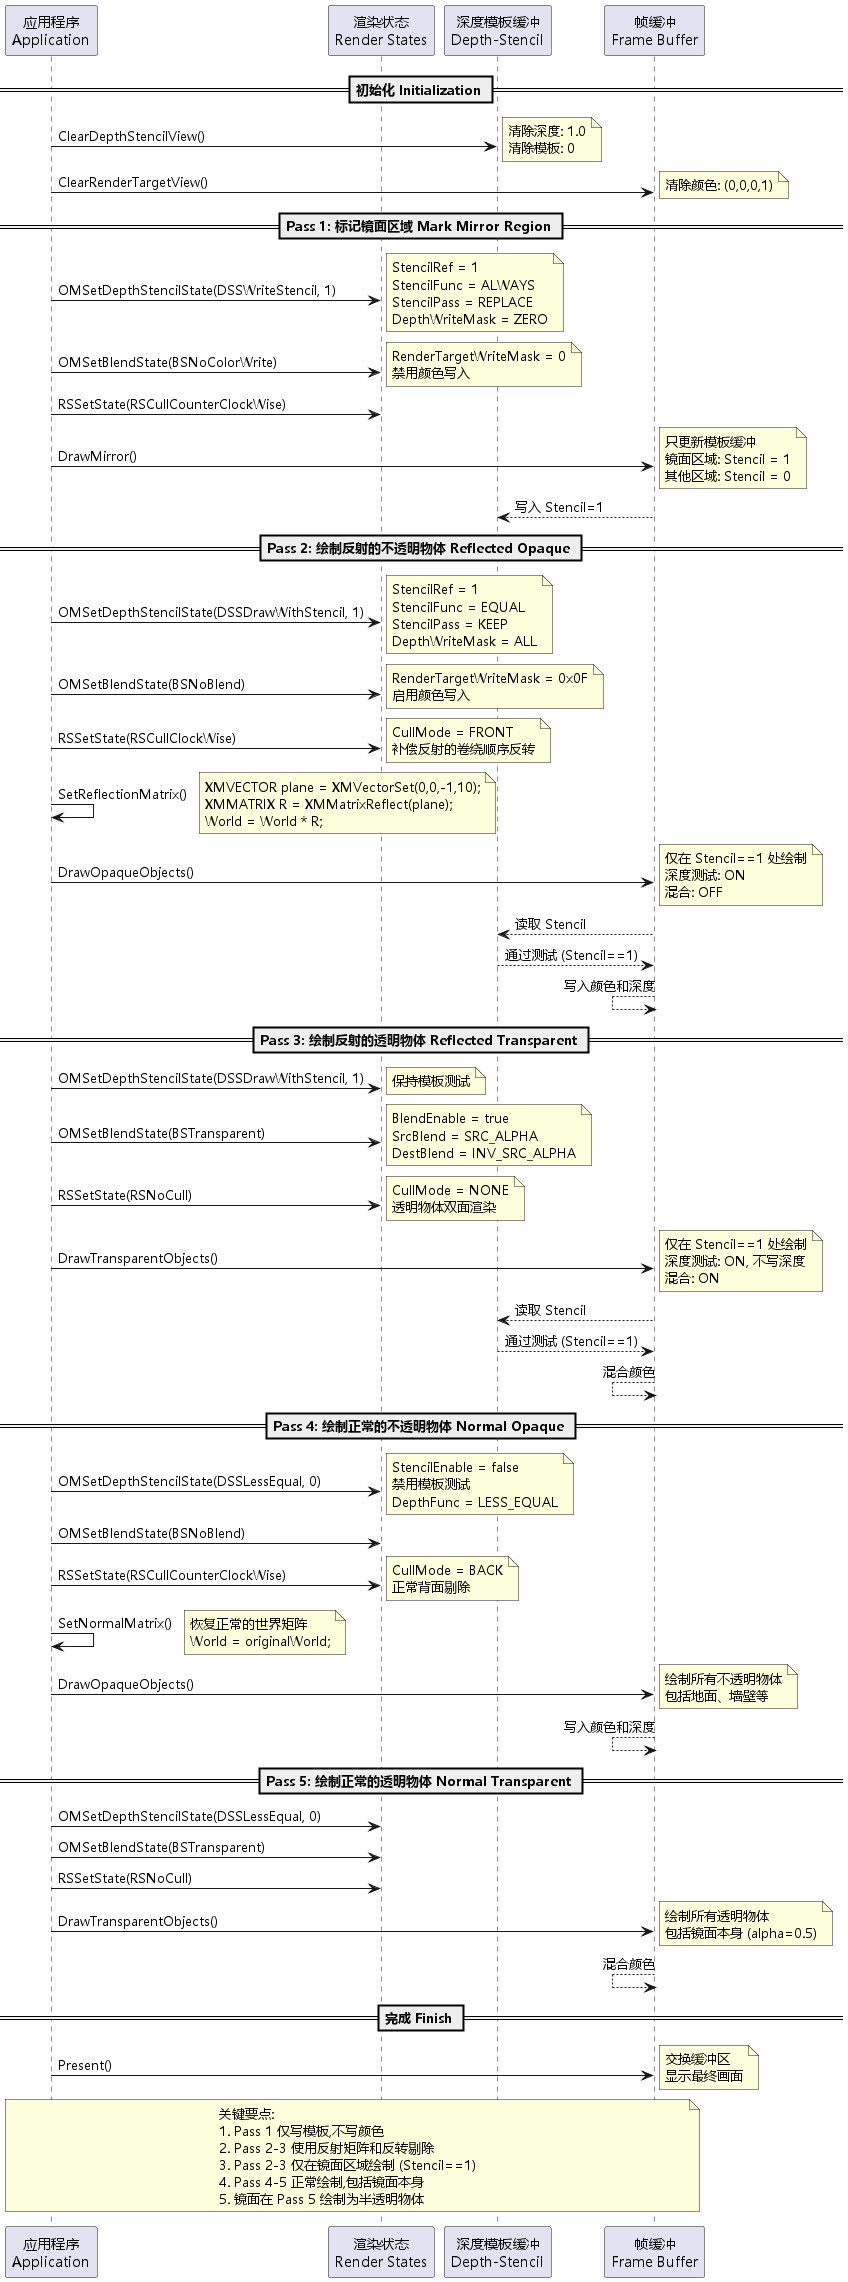

The diagram above was rendered by PlantUML. Its source (embedded in the PNG):
@startuml complete_render_pipeline
skinparam defaultFontName Microsoft YaHei

participant "应用程序\nApplication" as App
participant "渲染状态\nRender States" as States
participant "深度模板缓冲\nDepth-Stencil" as DS
participant "帧缓冲\nFrame Buffer" as FB

== 初始化 Initialization ==

App -> DS: ClearDepthStencilView()
note right
    清除深度: 1.0
    清除模板: 0
end note

App -> FB: ClearRenderTargetView()
note right
    清除颜色: (0,0,0,1)
end note

== Pass 1: 标记镜面区域 Mark Mirror Region ==

App -> States: OMSetDepthStencilState(DSSWriteStencil, 1)
note right
    StencilRef = 1
    StencilFunc = ALWAYS
    StencilPass = REPLACE
    DepthWriteMask = ZERO
end note

App -> States: OMSetBlendState(BSNoColorWrite)
note right
    RenderTargetWriteMask = 0
    禁用颜色写入
end note

App -> States: RSSetState(RSCullCounterClockWise)

App -> FB: DrawMirror()
note right
    只更新模板缓冲
    镜面区域: Stencil = 1
    其他区域: Stencil = 0
end note

DS <-- FB: 写入 Stencil=1

== Pass 2: 绘制反射的不透明物体 Reflected Opaque ==

App -> States: OMSetDepthStencilState(DSSDrawWithStencil, 1)
note right
    StencilRef = 1
    StencilFunc = EQUAL
    StencilPass = KEEP
    DepthWriteMask = ALL
end note

App -> States: OMSetBlendState(BSNoBlend)
note right
    RenderTargetWriteMask = 0x0F
    启用颜色写入
end note

App -> States: RSSetState(RSCullClockWise)
note right
    CullMode = FRONT
    补偿反射的卷绕顺序反转
end note

App -> App: SetReflectionMatrix()
note right
    XMVECTOR plane = XMVectorSet(0,0,-1,10);
    XMMATRIX R = XMMatrixReflect(plane);
    World = World * R;
end note

App -> FB: DrawOpaqueObjects()
note right
    仅在 Stencil==1 处绘制
    深度测试: ON
    混合: OFF
end note

DS <-- FB: 读取 Stencil
DS --> FB: 通过测试 (Stencil==1)
FB <-- FB: 写入颜色和深度

== Pass 3: 绘制反射的透明物体 Reflected Transparent ==

App -> States: OMSetDepthStencilState(DSSDrawWithStencil, 1)
note right
    保持模板测试
end note

App -> States: OMSetBlendState(BSTransparent)
note right
    BlendEnable = true
    SrcBlend = SRC_ALPHA
    DestBlend = INV_SRC_ALPHA
end note

App -> States: RSSetState(RSNoCull)
note right
    CullMode = NONE
    透明物体双面渲染
end note

App -> FB: DrawTransparentObjects()
note right
    仅在 Stencil==1 处绘制
    深度测试: ON, 不写深度
    混合: ON
end note

DS <-- FB: 读取 Stencil
DS --> FB: 通过测试 (Stencil==1)
FB <-- FB: 混合颜色

== Pass 4: 绘制正常的不透明物体 Normal Opaque ==

App -> States: OMSetDepthStencilState(DSSLessEqual, 0)
note right
    StencilEnable = false
    禁用模板测试
    DepthFunc = LESS_EQUAL
end note

App -> States: OMSetBlendState(BSNoBlend)

App -> States: RSSetState(RSCullCounterClockWise)
note right
    CullMode = BACK
    正常背面剔除
end note

App -> App: SetNormalMatrix()
note right
    恢复正常的世界矩阵
    World = originalWorld;
end note

App -> FB: DrawOpaqueObjects()
note right
    绘制所有不透明物体
    包括地面、墙壁等
end note

FB <-- FB: 写入颜色和深度

== Pass 5: 绘制正常的透明物体 Normal Transparent ==

App -> States: OMSetDepthStencilState(DSSLessEqual, 0)

App -> States: OMSetBlendState(BSTransparent)

App -> States: RSSetState(RSNoCull)

App -> FB: DrawTransparentObjects()
note right
    绘制所有透明物体
    包括镜面本身 (alpha=0.5)
end note

FB <-- FB: 混合颜色

== 完成 Finish ==

App -> FB: Present()
note right
    交换缓冲区
    显示最终画面
end note

note over App, FB
    关键要点:
    1. Pass 1 仅写模板,不写颜色
    2. Pass 2-3 使用反射矩阵和反转剔除
    3. Pass 2-3 仅在镜面区域绘制 (Stencil==1)
    4. Pass 4-5 正常绘制,包括镜面本身
    5. 镜面在 Pass 5 绘制为半透明物体
end note

@enduml